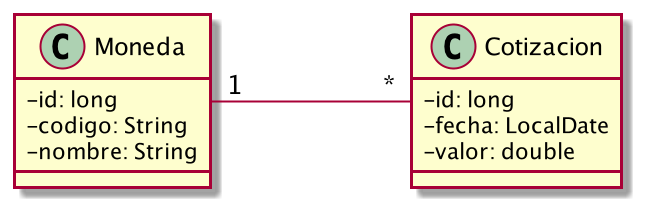

The diagram above was rendered by PlantUML. Its source (embedded in the PNG):
@startuml
skinparam classAttributeIconSize 0
skinparam nodesep 100
skinparam ranksep 80

class Moneda {
- id: long
- codigo: String
- nombre: String
}

class Cotizacion {
- id: long
- fecha: LocalDate
- valor: double
}

Moneda "1" - "*" Cotizacion
@enduml